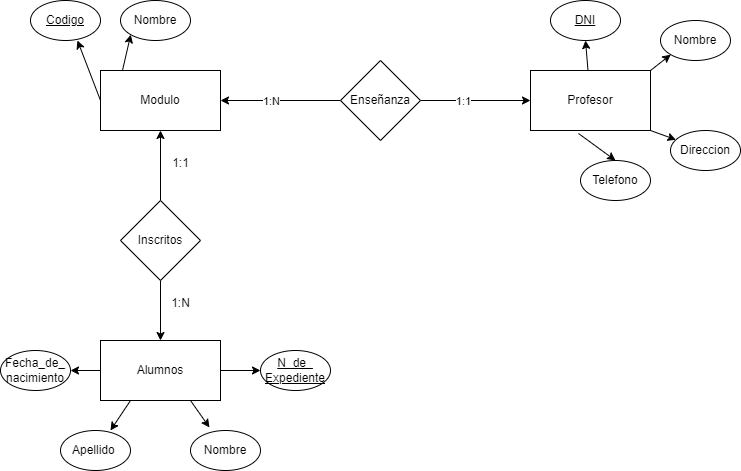

The diagram above was exported from draw.io. Its source (the exported page's mxGraphModel, read from the mxfile embedded in the PNG):
<mxGraphModel dx="880" dy="434" grid="1" gridSize="10" guides="1" tooltips="1" connect="1" arrows="1" fold="1" page="1" pageScale="1" pageWidth="827" pageHeight="1169" math="0" shadow="0">
  <root>
    <mxCell id="0" />
    <mxCell id="1" parent="0" />
    <mxCell id="11WhsuPBrAG2VrSAjEfo-5" style="edgeStyle=orthogonalEdgeStyle;rounded=0;orthogonalLoop=1;jettySize=auto;html=1;exitX=0;exitY=0.5;exitDx=0;exitDy=0;entryX=1;entryY=0.5;entryDx=0;entryDy=0;" parent="1" source="11WhsuPBrAG2VrSAjEfo-1" target="11WhsuPBrAG2VrSAjEfo-4" edge="1">
      <mxGeometry relative="1" as="geometry" />
    </mxCell>
    <mxCell id="70Fe5dEExIN8u8qS-qPq-23" value="1:N" style="edgeLabel;html=1;align=center;verticalAlign=middle;resizable=0;points=[];" vertex="1" connectable="0" parent="11WhsuPBrAG2VrSAjEfo-5">
      <mxGeometry x="0.1667" relative="1" as="geometry">
        <mxPoint as="offset" />
      </mxGeometry>
    </mxCell>
    <mxCell id="11WhsuPBrAG2VrSAjEfo-6" style="edgeStyle=orthogonalEdgeStyle;rounded=0;orthogonalLoop=1;jettySize=auto;html=1;exitX=1;exitY=0.5;exitDx=0;exitDy=0;entryX=0;entryY=0.5;entryDx=0;entryDy=0;" parent="1" source="11WhsuPBrAG2VrSAjEfo-1" target="11WhsuPBrAG2VrSAjEfo-3" edge="1">
      <mxGeometry relative="1" as="geometry" />
    </mxCell>
    <mxCell id="70Fe5dEExIN8u8qS-qPq-24" value="1:1" style="edgeLabel;html=1;align=center;verticalAlign=middle;resizable=0;points=[];" vertex="1" connectable="0" parent="11WhsuPBrAG2VrSAjEfo-6">
      <mxGeometry x="-0.2364" relative="1" as="geometry">
        <mxPoint as="offset" />
      </mxGeometry>
    </mxCell>
    <mxCell id="11WhsuPBrAG2VrSAjEfo-1" value="Enseñanza" style="rhombus;whiteSpace=wrap;html=1;" parent="1" vertex="1">
      <mxGeometry x="400" y="160" width="80" height="80" as="geometry" />
    </mxCell>
    <mxCell id="11WhsuPBrAG2VrSAjEfo-3" value="Profesor" style="rounded=0;whiteSpace=wrap;html=1;" parent="1" vertex="1">
      <mxGeometry x="590" y="170" width="120" height="60" as="geometry" />
    </mxCell>
    <mxCell id="11WhsuPBrAG2VrSAjEfo-4" value="Modulo" style="rounded=0;whiteSpace=wrap;html=1;" parent="1" vertex="1">
      <mxGeometry x="160" y="170" width="120" height="60" as="geometry" />
    </mxCell>
    <mxCell id="11WhsuPBrAG2VrSAjEfo-7" value="Alumnos" style="rounded=0;whiteSpace=wrap;html=1;" parent="1" vertex="1">
      <mxGeometry x="160" y="440" width="120" height="60" as="geometry" />
    </mxCell>
    <mxCell id="11WhsuPBrAG2VrSAjEfo-9" value="" style="edgeStyle=orthogonalEdgeStyle;rounded=0;orthogonalLoop=1;jettySize=auto;html=1;" parent="1" source="11WhsuPBrAG2VrSAjEfo-8" target="11WhsuPBrAG2VrSAjEfo-4" edge="1">
      <mxGeometry relative="1" as="geometry" />
    </mxCell>
    <mxCell id="11WhsuPBrAG2VrSAjEfo-10" value="" style="edgeStyle=orthogonalEdgeStyle;rounded=0;orthogonalLoop=1;jettySize=auto;html=1;" parent="1" source="11WhsuPBrAG2VrSAjEfo-8" target="11WhsuPBrAG2VrSAjEfo-7" edge="1">
      <mxGeometry relative="1" as="geometry" />
    </mxCell>
    <mxCell id="11WhsuPBrAG2VrSAjEfo-8" value="Inscritos" style="rhombus;whiteSpace=wrap;html=1;" parent="1" vertex="1">
      <mxGeometry x="180" y="300" width="80" height="80" as="geometry" />
    </mxCell>
    <mxCell id="70Fe5dEExIN8u8qS-qPq-1" value="&lt;u style=&quot;&quot;&gt;DNI&lt;/u&gt;" style="ellipse;whiteSpace=wrap;html=1;" vertex="1" parent="1">
      <mxGeometry x="610" y="100" width="70" height="40" as="geometry" />
    </mxCell>
    <mxCell id="70Fe5dEExIN8u8qS-qPq-2" value="Nombre" style="ellipse;whiteSpace=wrap;html=1;" vertex="1" parent="1">
      <mxGeometry x="720" y="120" width="70" height="40" as="geometry" />
    </mxCell>
    <mxCell id="70Fe5dEExIN8u8qS-qPq-3" value="Direccion" style="ellipse;whiteSpace=wrap;html=1;" vertex="1" parent="1">
      <mxGeometry x="730" y="230" width="70" height="40" as="geometry" />
    </mxCell>
    <mxCell id="70Fe5dEExIN8u8qS-qPq-4" value="Telefono" style="ellipse;whiteSpace=wrap;html=1;" vertex="1" parent="1">
      <mxGeometry x="640" y="260" width="70" height="40" as="geometry" />
    </mxCell>
    <mxCell id="70Fe5dEExIN8u8qS-qPq-7" value="" style="endArrow=classic;html=1;rounded=0;entryX=0.5;entryY=1;entryDx=0;entryDy=0;" edge="1" parent="1" source="11WhsuPBrAG2VrSAjEfo-3" target="70Fe5dEExIN8u8qS-qPq-1">
      <mxGeometry width="50" height="50" relative="1" as="geometry">
        <mxPoint x="430" y="300" as="sourcePoint" />
        <mxPoint x="480" y="250" as="targetPoint" />
      </mxGeometry>
    </mxCell>
    <mxCell id="70Fe5dEExIN8u8qS-qPq-8" value="" style="endArrow=classic;html=1;rounded=0;entryX=0;entryY=1;entryDx=0;entryDy=0;exitX=1;exitY=0;exitDx=0;exitDy=0;" edge="1" parent="1" source="11WhsuPBrAG2VrSAjEfo-3" target="70Fe5dEExIN8u8qS-qPq-2">
      <mxGeometry width="50" height="50" relative="1" as="geometry">
        <mxPoint x="658" y="180" as="sourcePoint" />
        <mxPoint x="655" y="150" as="targetPoint" />
      </mxGeometry>
    </mxCell>
    <mxCell id="70Fe5dEExIN8u8qS-qPq-9" value="" style="endArrow=classic;html=1;rounded=0;exitX=1;exitY=1;exitDx=0;exitDy=0;" edge="1" parent="1" source="11WhsuPBrAG2VrSAjEfo-3" target="70Fe5dEExIN8u8qS-qPq-3">
      <mxGeometry width="50" height="50" relative="1" as="geometry">
        <mxPoint x="720" y="180" as="sourcePoint" />
        <mxPoint x="740" y="164" as="targetPoint" />
      </mxGeometry>
    </mxCell>
    <mxCell id="70Fe5dEExIN8u8qS-qPq-10" value="" style="endArrow=classic;html=1;rounded=0;exitX=0.4;exitY=1.05;exitDx=0;exitDy=0;exitPerimeter=0;entryX=0.5;entryY=0;entryDx=0;entryDy=0;" edge="1" parent="1" source="11WhsuPBrAG2VrSAjEfo-3" target="70Fe5dEExIN8u8qS-qPq-4">
      <mxGeometry width="50" height="50" relative="1" as="geometry">
        <mxPoint x="720" y="240" as="sourcePoint" />
        <mxPoint x="745" y="249" as="targetPoint" />
      </mxGeometry>
    </mxCell>
    <mxCell id="70Fe5dEExIN8u8qS-qPq-11" value="&lt;u style=&quot;&quot;&gt;N_de_&lt;br&gt;Expediente&lt;/u&gt;" style="ellipse;whiteSpace=wrap;html=1;" vertex="1" parent="1">
      <mxGeometry x="320" y="450" width="70" height="40" as="geometry" />
    </mxCell>
    <mxCell id="70Fe5dEExIN8u8qS-qPq-12" value="Nombre" style="ellipse;whiteSpace=wrap;html=1;" vertex="1" parent="1">
      <mxGeometry x="250" y="530" width="70" height="40" as="geometry" />
    </mxCell>
    <mxCell id="70Fe5dEExIN8u8qS-qPq-13" value="Apellido&amp;nbsp;" style="ellipse;whiteSpace=wrap;html=1;" vertex="1" parent="1">
      <mxGeometry x="120" y="530" width="70" height="40" as="geometry" />
    </mxCell>
    <mxCell id="70Fe5dEExIN8u8qS-qPq-14" value="Fecha_de_&lt;br&gt;nacimiento" style="ellipse;whiteSpace=wrap;html=1;" vertex="1" parent="1">
      <mxGeometry x="60" y="450" width="70" height="40" as="geometry" />
    </mxCell>
    <mxCell id="70Fe5dEExIN8u8qS-qPq-15" value="" style="endArrow=classic;html=1;rounded=0;exitX=1;exitY=0.5;exitDx=0;exitDy=0;entryX=0;entryY=0.5;entryDx=0;entryDy=0;" edge="1" parent="1" source="11WhsuPBrAG2VrSAjEfo-7" target="70Fe5dEExIN8u8qS-qPq-11">
      <mxGeometry width="50" height="50" relative="1" as="geometry">
        <mxPoint x="648" y="243" as="sourcePoint" />
        <mxPoint x="610" y="330" as="targetPoint" />
      </mxGeometry>
    </mxCell>
    <mxCell id="70Fe5dEExIN8u8qS-qPq-16" value="" style="endArrow=classic;html=1;rounded=0;exitX=0.75;exitY=1;exitDx=0;exitDy=0;entryX=0.271;entryY=-0.075;entryDx=0;entryDy=0;entryPerimeter=0;" edge="1" parent="1" source="11WhsuPBrAG2VrSAjEfo-7" target="70Fe5dEExIN8u8qS-qPq-12">
      <mxGeometry width="50" height="50" relative="1" as="geometry">
        <mxPoint x="290" y="480" as="sourcePoint" />
        <mxPoint x="330" y="480" as="targetPoint" />
      </mxGeometry>
    </mxCell>
    <mxCell id="70Fe5dEExIN8u8qS-qPq-17" value="" style="endArrow=classic;html=1;rounded=0;exitX=0.25;exitY=1;exitDx=0;exitDy=0;entryX=0.714;entryY=0;entryDx=0;entryDy=0;entryPerimeter=0;" edge="1" parent="1" source="11WhsuPBrAG2VrSAjEfo-7" target="70Fe5dEExIN8u8qS-qPq-13">
      <mxGeometry width="50" height="50" relative="1" as="geometry">
        <mxPoint x="260" y="510" as="sourcePoint" />
        <mxPoint x="279" y="537" as="targetPoint" />
      </mxGeometry>
    </mxCell>
    <mxCell id="70Fe5dEExIN8u8qS-qPq-18" value="" style="endArrow=classic;html=1;rounded=0;exitX=0;exitY=0.5;exitDx=0;exitDy=0;entryX=1;entryY=0.5;entryDx=0;entryDy=0;" edge="1" parent="1" source="11WhsuPBrAG2VrSAjEfo-7" target="70Fe5dEExIN8u8qS-qPq-14">
      <mxGeometry width="50" height="50" relative="1" as="geometry">
        <mxPoint x="200" y="510" as="sourcePoint" />
        <mxPoint x="180" y="540" as="targetPoint" />
      </mxGeometry>
    </mxCell>
    <mxCell id="70Fe5dEExIN8u8qS-qPq-19" value="&lt;u&gt;Codigo&lt;/u&gt;" style="ellipse;whiteSpace=wrap;html=1;" vertex="1" parent="1">
      <mxGeometry x="90" y="100" width="70" height="40" as="geometry" />
    </mxCell>
    <mxCell id="70Fe5dEExIN8u8qS-qPq-20" value="Nombre" style="ellipse;whiteSpace=wrap;html=1;" vertex="1" parent="1">
      <mxGeometry x="180" y="100" width="70" height="40" as="geometry" />
    </mxCell>
    <mxCell id="70Fe5dEExIN8u8qS-qPq-21" value="" style="endArrow=classic;html=1;rounded=0;exitX=0;exitY=0.5;exitDx=0;exitDy=0;entryX=0.671;entryY=1;entryDx=0;entryDy=0;entryPerimeter=0;" edge="1" parent="1" source="11WhsuPBrAG2VrSAjEfo-4" target="70Fe5dEExIN8u8qS-qPq-19">
      <mxGeometry width="50" height="50" relative="1" as="geometry">
        <mxPoint x="160" y="190" as="sourcePoint" />
        <mxPoint x="130" y="190" as="targetPoint" />
      </mxGeometry>
    </mxCell>
    <mxCell id="70Fe5dEExIN8u8qS-qPq-22" value="" style="endArrow=classic;html=1;rounded=0;exitX=0.183;exitY=0;exitDx=0;exitDy=0;entryX=0;entryY=1;entryDx=0;entryDy=0;exitPerimeter=0;" edge="1" parent="1" source="11WhsuPBrAG2VrSAjEfo-4" target="70Fe5dEExIN8u8qS-qPq-20">
      <mxGeometry width="50" height="50" relative="1" as="geometry">
        <mxPoint x="170" y="210" as="sourcePoint" />
        <mxPoint x="147" y="150" as="targetPoint" />
      </mxGeometry>
    </mxCell>
    <mxCell id="70Fe5dEExIN8u8qS-qPq-25" value="1:N" style="text;html=1;align=center;verticalAlign=middle;resizable=0;points=[];autosize=1;strokeColor=none;fillColor=none;" vertex="1" parent="1">
      <mxGeometry x="220" y="388" width="40" height="30" as="geometry" />
    </mxCell>
    <mxCell id="70Fe5dEExIN8u8qS-qPq-26" value="1:1" style="text;html=1;align=center;verticalAlign=middle;resizable=0;points=[];autosize=1;strokeColor=none;fillColor=none;" vertex="1" parent="1">
      <mxGeometry x="220" y="248" width="40" height="30" as="geometry" />
    </mxCell>
  </root>
</mxGraphModel>